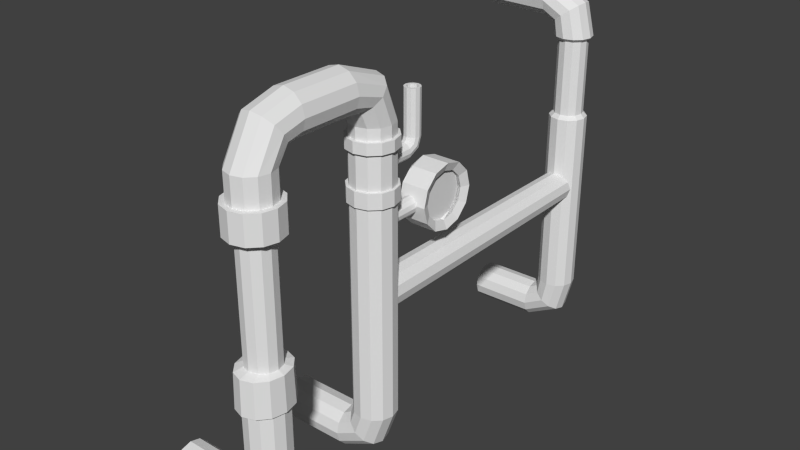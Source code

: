 # Source: rohr4.blend  (saved by Blender 2.70.0; exported with 4.5.12 LTS)
import bpy
from mathutils import Matrix  # noqa: F401  (used for matrix-valued properties, if any)

bpy.ops.wm.read_factory_settings(use_empty=True)
scene = bpy.context.scene
scene.name = 'Scene'

# ---- collections
col_collection_1 = bpy.data.collections.new('Collection 1'); scene.collection.children.link(col_collection_1)

# ---- world
world_world = bpy.data.worlds.new('World'); scene.world = world_world
world_world.color = (0.05088, 0.05088, 0.05088)
world_world.use_sun_shadow = False
world_world.sun_shadow_jitter_overblur = 0.0
world_world.cycles.sampling_method = 'MANUAL'
world_world.cycles.sample_map_resolution = 256
world_world.light_settings.ao_factor = 0.09091

# ---- meshes
me_cylinder_001 = bpy.data.meshes.new('Cylinder.001')
me_cylinder_001.from_pydata([(-0.03381, -0.3162, 0.4463), (-0.00254, -0.3246, 0.4463), (0.02035, -0.3475, 0.4463), (0.02873, -0.3788, 0.4463), (0.02035, -0.41, 0.4463), (-0.00254, -0.4329, 0.4463), (-0.03381, -0.4413, 0.4463), (-0.06508, -0.4329, 0.4463), (-0.08798, -0.41, 0.4463), (-0.09635, -0.3788, 0.4463), (-0.08798, -0.3475, 0.4463), (-0.06508, -0.3246, 0.4463), (-0.0492, -0.3162, 0.5189), (-0.02434, -0.3246, 0.5379), (-0.006145, -0.3475, 0.5517), (0.0005152, -0.3788, 0.5568), (-0.006145, -0.41, 0.5517), (-0.02434, -0.4329, 0.5379), (-0.0492, -0.4413, 0.5189), (-0.07406, -0.4329, 0.4999), (-0.09225, -0.41, 0.486), (-0.09891, -0.3788, 0.4809), (-0.09225, -0.3475, 0.486), (-0.07406, -0.3246, 0.4999), (-0.1195, -0.3162, 0.5564), (-0.1191, -0.3246, 0.5876), (-0.1188, -0.3475, 0.6105), (-0.1187, -0.3788, 0.6189), (-0.1188, -0.41, 0.6105), (-0.1191, -0.4329, 0.5876), (-0.1195, -0.4413, 0.5564), (-0.12, -0.4329, 0.5251), (-0.1203, -0.41, 0.5022), (-0.1204, -0.3788, 0.4938), (-0.1203, -0.3475, 0.5022), (-0.12, -0.3246, 0.5251), (-0.333, -0.3162, 0.5593), (-0.3325, -0.3246, 0.5905), (-0.3322, -0.3475, 0.6134), (-0.3321, -0.3788, 0.6218), (-0.3322, -0.41, 0.6134), (-0.3325, -0.4329, 0.5905), (-0.333, -0.4413, 0.5593), (-0.3334, -0.4329, 0.528), (-0.3337, -0.41, 0.5051), (-0.3338, -0.3788, 0.4967), (-0.3337, -0.3475, 0.5051), (-0.3334, -0.3246, 0.528), (-0.03187, -1.296, -0.4602), (0.001896, -1.305, -0.4602), (0.02661, -1.33, -0.4602), (0.03566, -1.364, -0.4602), (0.02661, -1.398, -0.4602), (0.001896, -1.422, -0.4602), (-0.03187, -1.431, -0.4602), (-0.06564, -1.422, -0.4602), (-0.09036, -1.398, -0.4602), (-0.09941, -1.364, -0.4602), (-0.09036, -1.33, -0.4602), (-0.06564, -1.305, -0.4602), (-0.05561, -1.296, -0.5261), (-0.03034, -1.305, -0.5485), (-0.01183, -1.33, -0.5649), (-0.00506, -1.364, -0.5709), (-0.01183, -1.398, -0.5649), (-0.03034, -1.422, -0.5485), (-0.05561, -1.431, -0.5261), (-0.08089, -1.422, -0.5037), (-0.09939, -1.398, -0.4874), (-0.1062, -1.364, -0.4814), (-0.09939, -1.33, -0.4874), (-0.08089, -1.305, -0.5037), (-0.1288, -1.296, -0.5639), (-0.1286, -1.305, -0.5976), (-0.1285, -1.33, -0.6223), (-0.1284, -1.364, -0.6314), (-0.1285, -1.398, -0.6223), (-0.1286, -1.422, -0.5976), (-0.1288, -1.431, -0.5639), (-0.1289, -1.422, -0.5301), (-0.129, -1.398, -0.5054), (-0.1291, -1.364, -0.4963), (-0.129, -1.33, -0.5054), (-0.1289, -1.305, -0.5301), (-0.3547, -1.296, -0.565), (-0.3545, -1.305, -0.5987), (-0.3544, -1.33, -0.6235), (-0.3543, -1.364, -0.6325), (-0.3544, -1.398, -0.6235), (-0.3545, -1.422, -0.5987), (-0.3547, -1.431, -0.565), (-0.3548, -1.422, -0.5312), (-0.3549, -1.398, -0.5065), (-0.355, -1.364, -0.4974), (-0.3549, -1.33, -0.5065), (-0.3548, -1.305, -0.5312), (-0.03381, -0.3162, -0.001913), (-0.03381, -0.3162, -0.4502), (-0.00254, -0.3246, -0.001913), (-0.00254, -0.3246, -0.4502), (0.02035, -0.3475, -0.001913), (0.02035, -0.3475, -0.4502), (0.02873, -0.3788, -0.001913), (0.02873, -0.3788, -0.4502), (0.02035, -0.41, -0.001913), (0.02035, -0.41, -0.4502), (-0.00254, -0.4329, -0.001913), (-0.00254, -0.4329, -0.4502), (-0.03381, -0.4413, -0.001913), (-0.03381, -0.4413, -0.4502), (-0.06508, -0.4329, -0.001913), (-0.06508, -0.4329, -0.4502), (-0.08798, -0.41, -0.001913), (-0.08798, -0.41, -0.4502), (-0.09635, -0.3788, -0.001913), (-0.09635, -0.3788, -0.4502), (-0.08798, -0.3475, -0.001913), (-0.08798, -0.3475, -0.4502), (-0.06508, -0.3246, -0.001913), (-0.06508, -0.3246, -0.4502), (-0.0492, -0.3162, -0.5227), (-0.02434, -0.3246, -0.5417), (-0.006145, -0.3475, -0.5556), (0.0005152, -0.3788, -0.5607), (-0.006145, -0.41, -0.5556), (-0.02434, -0.4329, -0.5417), (-0.0492, -0.4413, -0.5227), (-0.07406, -0.4329, -0.5037), (-0.09225, -0.41, -0.4898), (-0.09891, -0.3788, -0.4848), (-0.09225, -0.3475, -0.4898), (-0.07406, -0.3246, -0.5037), (-0.1195, -0.3162, -0.5602), (-0.1191, -0.3246, -0.5915), (-0.1188, -0.3475, -0.6144), (-0.1187, -0.3788, -0.6227), (-0.1188, -0.41, -0.6144), (-0.1191, -0.4329, -0.5915), (-0.1195, -0.4413, -0.5602), (-0.12, -0.4329, -0.5289), (-0.1203, -0.41, -0.506), (-0.1204, -0.3788, -0.4977), (-0.1203, -0.3475, -0.506), (-0.12, -0.3246, -0.5289), (-0.333, -0.3162, -0.5631), (-0.3325, -0.3246, -0.5944), (-0.3322, -0.3475, -0.6173), (-0.3321, -0.3788, -0.6256), (-0.3322, -0.41, -0.6173), (-0.3325, -0.4329, -0.5944), (-0.333, -0.4413, -0.5631), (-0.3334, -0.4329, -0.5318), (-0.3337, -0.41, -0.5089), (-0.3338, -0.3788, -0.5006), (-0.3337, -0.3475, -0.5089), (-0.3334, -0.3246, -0.5318), (-0.03187, -1.296, 0.4564), (-0.03187, -1.296, -0.001913), (0.001896, -1.305, 0.4564), (0.001896, -1.305, -0.001913), (0.02661, -1.33, 0.4564), (0.02661, -1.33, -0.001913), (0.03566, -1.364, 0.4564), (0.03566, -1.364, -0.001913), (0.02661, -1.398, 0.4564), (0.02661, -1.398, -0.001913), (0.001896, -1.422, 0.4564), (0.001896, -1.422, -0.001913), (-0.03187, -1.431, 0.4564), (-0.03187, -1.431, -0.001913), (-0.06564, -1.422, 0.4564), (-0.06564, -1.422, -0.001913), (-0.09036, -1.398, 0.4564), (-0.09036, -1.398, -0.001913), (-0.09941, -1.364, 0.4564), (-0.09941, -1.364, -0.001913), (-0.09036, -1.33, 0.4564), (-0.09036, -1.33, -0.001913), (-0.06564, -1.305, 0.4564), (-0.06564, -1.305, -0.001913), (-0.06564, -1.675, 0.6279), (-0.09036, -1.675, 0.6032), (-0.09941, -1.675, 0.5694), (-0.09036, -1.675, 0.5357), (-0.06564, -1.675, 0.511), (-0.03187, -1.675, 0.5019), (0.001896, -1.675, 0.511), (0.02661, -1.675, 0.5357), (0.03566, -1.675, 0.5694), (0.02661, -1.675, 0.6032), (0.001896, -1.675, 0.6279), (-0.03187, -1.675, 0.637), (-0.03187, -1.485, 0.637), (0.001896, -1.485, 0.6279), (0.02661, -1.485, 0.6032), (0.03566, -1.485, 0.5694), (0.02661, -1.485, 0.5357), (0.001896, -1.485, 0.511), (-0.03187, -1.485, 0.5019), (-0.06564, -1.485, 0.511), (-0.09036, -1.485, 0.5357), (-0.09941, -1.485, 0.5694), (-0.09036, -1.485, 0.6032), (-0.06564, -1.485, 0.6279), (-0.06564, -1.353, 0.5794), (-0.09036, -1.372, 0.5639), (-0.09941, -1.398, 0.5428), (-0.09036, -1.425, 0.5217), (-0.06564, -1.444, 0.5062), (-0.03187, -1.451, 0.5005), (0.001896, -1.444, 0.5062), (0.02661, -1.425, 0.5217), (0.03566, -1.398, 0.5428), (0.02661, -1.372, 0.5639), (0.001896, -1.353, 0.5794), (-0.03187, -1.346, 0.5851), (-0.06508, -0.3246, 0.173), (-0.08798, -0.3475, 0.173), (-0.09635, -0.3788, 0.173), (-0.08798, -0.41, 0.173), (-0.06508, -0.4329, 0.173), (-0.03381, -0.4413, 0.173), (-0.00254, -0.4329, 0.173), (0.02035, -0.41, 0.173), (0.02873, -0.3788, 0.173), (0.02035, -0.3475, 0.173), (-0.00254, -0.3246, 0.173), (-0.03381, -0.3162, 0.173), (-0.03535, -1.377, -0.01898), (-0.00639, -1.377, -0.02674), (0.01481, -1.377, -0.04794), (0.02257, -1.378, -0.0769), (0.01481, -1.378, -0.1059), (-0.00639, -1.378, -0.1271), (-0.03535, -1.378, -0.1348), (-0.06431, -1.378, -0.1271), (-0.08551, -1.378, -0.1059), (-0.09328, -1.378, -0.0769), (-0.08551, -1.377, -0.04794), (-0.06431, -1.377, -0.02674), (-0.03535, -0.3578, -0.02154), (-0.009039, -0.3579, -0.02859), (0.01022, -0.3582, -0.04785), (0.01727, -0.3585, -0.07416), (0.01022, -0.3589, -0.1005), (-0.009039, -0.3591, -0.1197), (-0.03535, -0.3592, -0.1268), (-0.06166, -0.3591, -0.1197), (-0.08093, -0.3589, -0.1005), (-0.08798, -0.3585, -0.07416), (-0.08093, -0.3582, -0.04785), (-0.06166, -0.3579, -0.02859), (-0.03381, -0.3297, 0.4346), (-0.009274, -0.3363, 0.4346), (0.008689, -0.3542, 0.4346), (0.01526, -0.3788, 0.4346), (0.008689, -0.4033, 0.4346), (-0.009274, -0.4213, 0.4346), (-0.03381, -0.4278, 0.4346), (-0.05835, -0.4213, 0.4346), (-0.07631, -0.4033, 0.4346), (-0.08289, -0.3788, 0.4346), (-0.07631, -0.3542, 0.4346), (-0.05835, -0.3363, 0.4346), (-0.05835, -0.3363, 0.1857), (-0.07631, -0.3542, 0.1857), (-0.08289, -0.3788, 0.1857), (-0.07631, -0.4033, 0.1857), (-0.05835, -0.4213, 0.1857), (-0.03381, -0.4278, 0.1857), (-0.009274, -0.4213, 0.1857), (0.008689, -0.4033, 0.1857), (0.01526, -0.3788, 0.1857), (0.008689, -0.3542, 0.1857), (-0.009274, -0.3363, 0.1857), (-0.03381, -0.3297, 0.1857), (-0.06564, -1.78, 0.599), (-0.09036, -1.765, 0.5791), (-0.09941, -1.745, 0.5519), (-0.09036, -1.725, 0.5247), (-0.06564, -1.71, 0.5048), (-0.03187, -1.705, 0.4976), (0.001896, -1.71, 0.5048), (0.02661, -1.725, 0.5247), (0.03566, -1.745, 0.5519), (0.02661, -1.765, 0.5791), (0.001896, -1.78, 0.599), (-0.03187, -1.785, 0.6063), (-0.06564, -1.851, 0.4712), (-0.09036, -1.826, 0.4715), (-0.09941, -1.793, 0.4719), (-0.09036, -1.759, 0.4723), (-0.06564, -1.734, 0.4726), (-0.03187, -1.725, 0.4727), (0.001896, -1.734, 0.4726), (0.02661, -1.759, 0.4723), (0.03566, -1.793, 0.4719), (0.02661, -1.826, 0.4715), (0.001896, -1.851, 0.4712), (-0.03187, -1.86, 0.4711), (-0.06564, -1.851, -0.4617), (-0.09036, -1.826, -0.4614), (-0.09941, -1.793, -0.461), (-0.09036, -1.759, -0.4606), (-0.06564, -1.734, -0.4603), (-0.03187, -1.725, -0.4602), (0.001896, -1.734, -0.4603), (0.02661, -1.759, -0.4606), (0.03566, -1.793, -0.461), (0.02661, -1.826, -0.4614), (0.001896, -1.851, -0.4617), (-0.03187, -1.86, -0.4618), (-0.08044, -1.851, -0.507), (-0.09903, -1.826, -0.4907), (-0.1057, -1.793, -0.4846), (-0.09853, -1.759, -0.4902), (-0.07959, -1.734, -0.506), (-0.05389, -1.725, -0.5279), (-0.02832, -1.734, -0.55), (-0.009732, -1.759, -0.5663), (-0.003111, -1.793, -0.5725), (-0.01023, -1.826, -0.5669), (-0.02917, -1.851, -0.551), (-0.05488, -1.86, -0.5291), (-0.1289, -1.851, -0.5302), (-0.1286, -1.826, -0.5055), (-0.1282, -1.793, -0.4964), (-0.1279, -1.759, -0.5055), (-0.1276, -1.734, -0.5302), (-0.1276, -1.725, -0.564), (-0.1277, -1.734, -0.5977), (-0.128, -1.759, -0.6225), (-0.1284, -1.793, -0.6315), (-0.1288, -1.826, -0.6225), (-0.129, -1.851, -0.5977), (-0.1291, -1.86, -0.564), (-0.3691, -1.851, -0.5302), (-0.3688, -1.826, -0.5055), (-0.3684, -1.793, -0.4964), (-0.3681, -1.759, -0.5055), (-0.3678, -1.734, -0.5302), (-0.3678, -1.725, -0.564), (-0.3679, -1.734, -0.5977), (-0.3682, -1.759, -0.6225), (-0.3686, -1.793, -0.6315), (-0.369, -1.826, -0.6225), (-0.3692, -1.851, -0.5977), (-0.3693, -1.86, -0.564), (0.001896, -1.851, 0.3864), (-0.03187, -1.86, 0.3863), (0.02661, -1.826, 0.3867), (0.03566, -1.793, 0.3871), (0.02661, -1.759, 0.3875), (0.001896, -1.734, 0.3877), (-0.03187, -1.725, 0.3878), (-0.06564, -1.734, 0.3877), (-0.09036, -1.759, 0.3875), (-0.09941, -1.793, 0.3871), (-0.09036, -1.826, 0.3867), (-0.06564, -1.851, 0.3864), (-0.03187, -1.846, 0.294), (-0.004968, -1.839, 0.2941), (0.01473, -1.819, 0.2943), (0.02194, -1.793, 0.2946), (0.01473, -1.766, 0.2949), (-0.004968, -1.746, 0.2951), (-0.03187, -1.739, 0.2952), (-0.05878, -1.746, 0.2951), (-0.07847, -1.766, 0.2949), (-0.08568, -1.793, 0.2946), (-0.07847, -1.819, 0.2943), (-0.05878, -1.839, 0.2941), (0.01001, -1.865, 0.3864), (-0.03187, -1.876, 0.3863), (0.04066, -1.834, 0.3867), (0.05188, -1.793, 0.3871), (0.04066, -1.751, 0.3875), (0.01001, -1.72, 0.3877), (-0.03187, -1.709, 0.3878), (-0.07375, -1.72, 0.3877), (-0.1044, -1.751, 0.3875), (-0.1156, -1.793, 0.3871), (-0.1044, -1.834, 0.3867), (-0.07375, -1.865, 0.3864), (-0.03187, -1.876, 0.2982), (0.01001, -1.865, 0.2983), (0.04066, -1.834, 0.2986), (0.05188, -1.793, 0.299), (0.04066, -1.751, 0.2994), (0.01001, -1.72, 0.2996), (-0.03187, -1.709, 0.2997), (-0.07375, -1.72, 0.2996), (-0.1044, -1.751, 0.2994), (-0.1156, -1.793, 0.299), (-0.1044, -1.834, 0.2986), (-0.07375, -1.865, 0.2983), (-0.03187, -1.846, -0.07613), (-0.004968, -1.839, -0.07604), (0.01473, -1.819, -0.07582), (0.02194, -1.793, -0.07552), (0.01473, -1.766, -0.07522), (-0.004968, -1.746, -0.075), (-0.03187, -1.739, -0.07492), (-0.05878, -1.746, -0.075), (-0.07847, -1.766, -0.07522), (-0.08568, -1.793, -0.07552), (-0.07847, -1.819, -0.07582), (-0.05878, -1.839, -0.07604), (-0.03187, -1.86, -0.2054), (0.001896, -1.851, -0.2053), (0.02661, -1.826, -0.2051), (0.03566, -1.793, -0.2047), (0.02661, -1.759, -0.2043), (0.001896, -1.734, -0.204), (-0.03187, -1.725, -0.2039), (-0.06564, -1.734, -0.204), (-0.09036, -1.759, -0.2043), (-0.09941, -1.793, -0.2047), (-0.09036, -1.826, -0.2051), (-0.06564, -1.851, -0.2053), (-0.03187, -1.878, -0.08477), (0.004953, -1.866, -0.08468), (0.03191, -1.835, -0.08445), (0.04178, -1.793, -0.08413), (0.03191, -1.75, -0.08381), (0.004953, -1.719, -0.08358), (-0.03187, -1.708, -0.0835), (-0.0687, -1.719, -0.08358), (-0.09565, -1.75, -0.08381), (-0.1055, -1.793, -0.08413), (-0.09565, -1.835, -0.08445), (-0.0687, -1.866, -0.08468), (-0.03187, -1.881, -0.1967), (0.006362, -1.869, -0.1966), (0.03435, -1.837, -0.1964), (0.04459, -1.793, -0.1961), (0.03435, -1.748, -0.1957), (0.006362, -1.716, -0.1955), (-0.03187, -1.704, -0.1954), (-0.07011, -1.716, -0.1955), (-0.09809, -1.748, -0.1957), (-0.1083, -1.793, -0.1961), (-0.09809, -1.837, -0.1964), (-0.07011, -1.869, -0.1966), (-0.03187, -1.342, 0.1796), (-0.01806, -1.342, 0.1759), (-0.007956, -1.342, 0.1658), (-0.004256, -1.342, 0.152), (-0.007956, -1.342, 0.1382), (-0.01806, -1.342, 0.1281), (-0.03187, -1.342, 0.1244), (-0.04568, -1.342, 0.1281), (-0.05579, -1.342, 0.1382), (-0.05949, -1.342, 0.152), (-0.05579, -1.342, 0.1658), (-0.04568, -1.342, 0.1759), (-0.03187, -1.109, 0.1796), (-0.01806, -1.109, 0.1759), (-0.007956, -1.109, 0.1658), (-0.004256, -1.109, 0.152), (-0.007956, -1.109, 0.1382), (-0.01806, -1.109, 0.1281), (-0.03187, -1.109, 0.1244), (-0.04568, -1.109, 0.1281), (-0.05579, -1.109, 0.1382), (-0.05949, -1.109, 0.152), (-0.05579, -1.109, 0.1658), (-0.04568, -1.109, 0.1759), (0.01339, -1.108, 0.2339), (0.01339, -1.07, 0.2235), (0.01337, -1.041, 0.1951), (0.01335, -1.031, 0.1564), (0.01333, -1.041, 0.1176), (0.01332, -1.07, 0.08925), (0.01331, -1.108, 0.07886), (0.01332, -1.147, 0.08925), (0.01333, -1.175, 0.1176), (0.01335, -1.186, 0.1564), (0.01337, -1.175, 0.1951), (0.01339, -1.147, 0.2235), (-0.06131, -1.108, 0.2339), (-0.06131, -1.07, 0.2235), (-0.06133, -1.041, 0.1951), (-0.06135, -1.031, 0.1564), (-0.06137, -1.041, 0.1176), (-0.06139, -1.07, 0.08925), (-0.06139, -1.108, 0.07886), (-0.06139, -1.147, 0.08925), (-0.06137, -1.175, 0.1176), (-0.06135, -1.186, 0.1564), (-0.06133, -1.175, 0.1951), (-0.06131, -1.147, 0.2235), (0.025, -1.108, 0.2608), (0.025, -1.056, 0.2468), (0.02498, -1.018, 0.2086), (0.02495, -1.004, 0.1564), (0.02492, -1.018, 0.1041), (0.0249, -1.056, 0.06591), (0.02489, -1.108, 0.05192), (0.0249, -1.161, 0.06591), (0.02492, -1.199, 0.1041), (0.02495, -1.213, 0.1564), (0.02498, -1.199, 0.2086), (0.025, -1.161, 0.2468), (-0.06489, -1.108, 0.2608), (-0.0649, -1.056, 0.2468), (-0.06492, -1.018, 0.2086), (-0.06495, -1.004, 0.1564), (-0.06498, -1.018, 0.1041), (-0.065, -1.056, 0.06591), (-0.06501, -1.108, 0.05192), (-0.065, -1.161, 0.06591), (-0.06498, -1.199, 0.1041), (-0.06495, -1.213, 0.1564), (-0.06492, -1.199, 0.2086), (-0.0649, -1.161, 0.2468), (0.002199, -1.108, 0.2339), (0.002194, -1.07, 0.2235), (0.002178, -1.041, 0.1951), (0.002157, -1.031, 0.1564), (0.002136, -1.041, 0.1176), (0.00212, -1.07, 0.08925), (0.002115, -1.108, 0.07887), (0.00212, -1.147, 0.08925), (0.002136, -1.175, 0.1176), (0.002157, -1.186, 0.1564), (0.002178, -1.175, 0.1951), (0.002194, -1.147, 0.2235), (0.002199, -1.108, 0.2339), (0.002194, -1.07, 0.2235), (0.002178, -1.041, 0.1951), (0.002157, -1.031, 0.1564), (-0.03187, -1.389, 0.349), (-0.01938, -1.389, 0.3457), (-0.01023, -1.389, 0.3365), (-0.00688, -1.389, 0.324), (-0.01023, -1.388, 0.3115), (-0.01938, -1.388, 0.3024), (-0.03187, -1.388, 0.299), (-0.04437, -1.388, 0.3024), (-0.05352, -1.388, 0.3115), (-0.05686, -1.389, 0.324), (-0.05352, -1.389, 0.3365), (-0.04437, -1.389, 0.3457), (-0.03187, -1.234, 0.349), (-0.01938, -1.234, 0.3457), (-0.01023, -1.234, 0.3365), (-0.00688, -1.234, 0.324), (-0.01023, -1.233, 0.3115), (-0.01938, -1.233, 0.3024), (-0.03187, -1.233, 0.299), (-0.04437, -1.233, 0.3024), (-0.05352, -1.233, 0.3115), (-0.05686, -1.234, 0.324), (-0.05352, -1.234, 0.3365), (-0.04437, -1.234, 0.3457), (-0.03187, -1.226, 0.3537), (-0.01938, -1.224, 0.3514), (-0.01023, -1.217, 0.3454), (-0.00688, -1.207, 0.3371), (-0.01023, -1.198, 0.3288), (-0.01938, -1.191, 0.3227), (-0.03187, -1.189, 0.3205), (-0.04437, -1.191, 0.3227), (-0.05352, -1.198, 0.3288), (-0.05686, -1.207, 0.3371), (-0.05352, -1.217, 0.3454), (-0.04437, -1.224, 0.3514), (-0.03187, -1.223, 0.361), (-0.01938, -1.22, 0.361), (-0.01023, -1.211, 0.361), (-0.00688, -1.198, 0.3609), (-0.01023, -1.186, 0.3608), (-0.01938, -1.177, 0.3608), (-0.03187, -1.173, 0.3608), (-0.04437, -1.177, 0.3608), (-0.05352, -1.186, 0.3608), (-0.05686, -1.198, 0.3609), (-0.05352, -1.211, 0.361), (-0.04437, -1.22, 0.361), (-0.03187, -1.223, 0.5024), (-0.01938, -1.22, 0.5024), (-0.01023, -1.211, 0.5023), (-0.00688, -1.198, 0.5023), (-0.01023, -1.186, 0.5022), (-0.01938, -1.177, 0.5022), (-0.03187, -1.173, 0.5021), (-0.04437, -1.177, 0.5022), (-0.05352, -1.186, 0.5022), (-0.05686, -1.198, 0.5023), (-0.05352, -1.211, 0.5023), (-0.04437, -1.22, 0.5024), (-0.03187, -1.296, 0.4193), (0.001896, -1.305, 0.4193), (0.02661, -1.33, 0.4193), (0.03566, -1.364, 0.4193), (0.02661, -1.398, 0.4193), (0.001896, -1.422, 0.4193), (-0.03187, -1.431, 0.4193), (-0.06564, -1.422, 0.4193), (-0.09036, -1.398, 0.4193), (-0.09941, -1.364, 0.4193), (-0.09036, -1.33, 0.4193), (-0.06564, -1.305, 0.4193), (-0.03187, -1.296, 0.3848), (0.001896, -1.305, 0.3848), (0.02661, -1.33, 0.3848), (0.03566, -1.364, 0.3848), (0.02661, -1.398, 0.3848), (0.001896, -1.422, 0.3848), (-0.03187, -1.431, 0.3848), (-0.06564, -1.422, 0.3848), (-0.09036, -1.398, 0.3848), (-0.09941, -1.364, 0.3848), (-0.09036, -1.33, 0.3848), (-0.06564, -1.305, 0.3848), (-0.03187, -1.296, 0.2762), (0.001896, -1.305, 0.2762), (0.02661, -1.33, 0.2762), (0.03566, -1.364, 0.2762), (0.02661, -1.398, 0.2762), (0.001896, -1.422, 0.2762), (-0.03187, -1.431, 0.2762), (-0.06564, -1.422, 0.2762), (-0.09036, -1.398, 0.2762), (-0.09941, -1.364, 0.2762), (-0.09036, -1.33, 0.2762), (-0.06564, -1.305, 0.2762), (-0.03187, -1.296, 0.2286), (0.001896, -1.305, 0.2286), (0.02661, -1.33, 0.2286), (0.03566, -1.364, 0.2286), (0.02661, -1.398, 0.2286), (0.001896, -1.422, 0.2286), (-0.03187, -1.431, 0.2286), (-0.06564, -1.422, 0.2286), (-0.09036, -1.398, 0.2286), (-0.09941, -1.364, 0.2286), (-0.09036, -1.33, 0.2286), (-0.06564, -1.305, 0.2286), (-0.03187, -1.287, 0.4193), (0.006731, -1.297, 0.4193), (0.03499, -1.325, 0.4193), (0.04533, -1.364, 0.4193), (0.03499, -1.402, 0.4193), (0.006731, -1.431, 0.4193), (-0.03187, -1.441, 0.4193), (-0.07047, -1.431, 0.4193), (-0.09873, -1.402, 0.4193), (-0.1091, -1.364, 0.4193), (-0.09873, -1.325, 0.4193), (-0.07047, -1.297, 0.4193), (-0.03187, -1.287, 0.3848), (0.006731, -1.297, 0.3848), (0.03499, -1.325, 0.3848), (0.04533, -1.364, 0.3848), (0.03499, -1.402, 0.3848), (0.006731, -1.431, 0.3848), (-0.03187, -1.441, 0.3848), (-0.07047, -1.431, 0.3848), (-0.09873, -1.402, 0.3848), (-0.1091, -1.364, 0.3848), (-0.09873, -1.325, 0.3848), (-0.07047, -1.297, 0.3848), (-0.03187, -1.288, 0.2762), (0.005998, -1.298, 0.2762), (0.03372, -1.326, 0.2762), (0.04387, -1.364, 0.2762), (0.03372, -1.402, 0.2762), (0.005998, -1.429, 0.2762), (-0.03187, -1.439, 0.2762), (-0.06974, -1.429, 0.2762), (-0.09746, -1.402, 0.2762), (-0.1076, -1.364, 0.2762), (-0.09746, -1.326, 0.2762), (-0.06974, -1.298, 0.2762), (-0.03187, -1.288, 0.2286), (0.005998, -1.298, 0.2286), (0.03372, -1.326, 0.2286), (0.04387, -1.364, 0.2286), (0.03372, -1.402, 0.2286), (0.005998, -1.429, 0.2286), (-0.03187, -1.439, 0.2286), (-0.06974, -1.429, 0.2286), (-0.09746, -1.402, 0.2286), (-0.1076, -1.364, 0.2286), (-0.09746, -1.326, 0.2286), (-0.06974, -1.298, 0.2286), (-0.03187, -1.215, 0.5024), (-0.02347, -1.213, 0.5024), (-0.01732, -1.207, 0.5023), (-0.01507, -1.198, 0.5023), (-0.01732, -1.19, 0.5022), (-0.02347, -1.184, 0.5022), (-0.03187, -1.181, 0.5022), (-0.04027, -1.184, 0.5022), (-0.04642, -1.19, 0.5022), (-0.04867, -1.198, 0.5023), (-0.04642, -1.207, 0.5023), (-0.04027, -1.213, 0.5024), (-0.03187, -1.215, 0.4355), (-0.02347, -1.213, 0.4355), (-0.01732, -1.207, 0.4355), (-0.01507, -1.198, 0.4354), (-0.01732, -1.19, 0.4354), (-0.02347, -1.184, 0.4354), (-0.03187, -1.181, 0.4353), (-0.04027, -1.184, 0.4354), (-0.04642, -1.19, 0.4354), (-0.04867, -1.198, 0.4354), (-0.04642, -1.207, 0.4355), (-0.04027, -1.213, 0.4355)], [], [(9, 10, 262, 261), (221, 222, 270, 269), (6, 7, 259, 258), (223, 224, 272, 271), (3, 4, 256, 255), (225, 226, 274, 273), (227, 216, 264, 275), (11, 0, 252, 263), (218, 219, 267, 266), (8, 9, 261, 260), (0, 11, 23, 12), (5, 6, 258, 257), (220, 221, 269, 268), (12, 23, 35, 24), (11, 10, 22, 23), (10, 9, 21, 22), (9, 8, 20, 21), (8, 7, 19, 20), (7, 6, 18, 19), (6, 5, 17, 18), (5, 4, 16, 17), (4, 3, 15, 16), (3, 2, 14, 15), (2, 1, 13, 14), (1, 0, 12, 13), (24, 35, 47, 36), (23, 22, 34, 35), (22, 21, 33, 34), (21, 20, 32, 33), (20, 19, 31, 32), (19, 18, 30, 31), (18, 17, 29, 30), (17, 16, 28, 29), (16, 15, 27, 28), (15, 14, 26, 27), (14, 13, 25, 26), (13, 12, 24, 25), (37, 36, 47, 46, 45, 44, 43, 42, 41, 40, 39, 38), (35, 34, 46, 47), (34, 33, 45, 46), (33, 32, 44, 45), (32, 31, 43, 44), (31, 30, 42, 43), (30, 29, 41, 42), (29, 28, 40, 41), (28, 27, 39, 40), (27, 26, 38, 39), (26, 25, 37, 38), (25, 24, 36, 37), (48, 157, 159, 49), (49, 159, 161, 50), (50, 161, 163, 51), (51, 163, 165, 52), (52, 165, 167, 53), (53, 167, 169, 54), (54, 169, 171, 55), (55, 171, 173, 56), (56, 173, 175, 57), (57, 175, 177, 58), (59, 179, 157, 48), (58, 177, 179, 59), (59, 48, 60, 71), (71, 60, 72, 83), (58, 59, 71, 70), (57, 58, 70, 69), (56, 57, 69, 68), (55, 56, 68, 67), (54, 55, 67, 66), (53, 54, 66, 65), (52, 53, 65, 64), (51, 52, 64, 63), (50, 51, 63, 62), (49, 50, 62, 61), (48, 49, 61, 60), (83, 72, 84, 95), (70, 71, 83, 82), (69, 70, 82, 81), (68, 69, 81, 80), (67, 68, 80, 79), (66, 67, 79, 78), (65, 66, 78, 77), (64, 65, 77, 76), (63, 64, 76, 75), (62, 63, 75, 74), (61, 62, 74, 73), (60, 61, 73, 72), (84, 85, 86, 87, 88, 89, 90, 91, 92, 93, 94, 95), (82, 83, 95, 94), (81, 82, 94, 93), (80, 81, 93, 92), (79, 80, 92, 91), (78, 79, 91, 90), (77, 78, 90, 89), (76, 77, 89, 88), (75, 76, 88, 87), (74, 75, 87, 86), (73, 74, 86, 85), (72, 73, 85, 84), (96, 98, 99, 97), (98, 100, 101, 99), (100, 102, 103, 101), (102, 104, 105, 103), (104, 106, 107, 105), (106, 108, 109, 107), (108, 110, 111, 109), (110, 112, 113, 111), (112, 114, 115, 113), (114, 116, 117, 115), (97, 120, 131, 119), (118, 96, 97, 119), (116, 118, 119, 117), (120, 132, 143, 131), (119, 131, 130, 117), (117, 130, 129, 115), (115, 129, 128, 113), (113, 128, 127, 111), (111, 127, 126, 109), (109, 126, 125, 107), (107, 125, 124, 105), (105, 124, 123, 103), (103, 123, 122, 101), (101, 122, 121, 99), (99, 121, 120, 97), (132, 144, 155, 143), (131, 143, 142, 130), (130, 142, 141, 129), (129, 141, 140, 128), (128, 140, 139, 127), (127, 139, 138, 126), (126, 138, 137, 125), (125, 137, 136, 124), (124, 136, 135, 123), (123, 135, 134, 122), (122, 134, 133, 121), (121, 133, 132, 120), (145, 146, 147, 148, 149, 150, 151, 152, 153, 154, 155, 144), (143, 155, 154, 142), (142, 154, 153, 141), (141, 153, 152, 140), (140, 152, 151, 139), (139, 151, 150, 138), (138, 150, 149, 137), (137, 149, 148, 136), (136, 148, 147, 135), (135, 147, 146, 134), (134, 146, 145, 133), (133, 145, 144, 132), (628, 629, 159, 157), (629, 630, 161, 159), (630, 631, 163, 161), (631, 632, 165, 163), (632, 633, 167, 165), (633, 634, 169, 167), (634, 635, 171, 169), (635, 636, 173, 171), (636, 637, 175, 173), (637, 638, 177, 175), (639, 628, 157, 179), (638, 639, 179, 177), (190, 191, 287, 286), (193, 192, 191, 190), (194, 193, 190, 189), (195, 194, 189, 188), (196, 195, 188, 187), (197, 196, 187, 186), (198, 197, 186, 185), (199, 198, 185, 184), (200, 199, 184, 183), (201, 200, 183, 182), (202, 201, 182, 181), (203, 202, 181, 180), (192, 203, 180, 191), (215, 204, 203, 192), (204, 205, 202, 203), (205, 206, 201, 202), (206, 207, 200, 201), (207, 208, 199, 200), (208, 209, 198, 199), (209, 210, 197, 198), (210, 211, 196, 197), (211, 212, 195, 196), (212, 213, 194, 195), (213, 214, 193, 194), (214, 215, 192, 193), (156, 178, 204, 215), (158, 156, 215, 214), (160, 158, 214, 213), (162, 160, 213, 212), (164, 162, 212, 211), (166, 164, 211, 210), (168, 166, 210, 209), (170, 168, 209, 208), (172, 170, 208, 207), (174, 172, 207, 206), (176, 174, 206, 205), (178, 176, 205, 204), (116, 217, 216, 118), (118, 216, 227, 96), (114, 218, 217, 116), (112, 219, 218, 114), (110, 220, 219, 112), (108, 221, 220, 110), (106, 222, 221, 108), (104, 223, 222, 106), (102, 224, 223, 104), (100, 225, 224, 102), (98, 226, 225, 100), (96, 227, 226, 98), (265, 262, 263, 264), (264, 263, 252, 275), (266, 261, 262, 265), (267, 260, 261, 266), (268, 259, 260, 267), (269, 258, 259, 268), (270, 257, 258, 269), (271, 256, 257, 270), (272, 255, 256, 271), (273, 254, 255, 272), (274, 253, 254, 273), (275, 252, 253, 274), (239, 228, 240, 251), (238, 239, 251, 250), (237, 238, 250, 249), (236, 237, 249, 248), (235, 236, 248, 247), (234, 235, 247, 246), (233, 234, 246, 245), (232, 233, 245, 244), (231, 232, 244, 243), (230, 231, 243, 242), (229, 230, 242, 241), (228, 229, 241, 240), (219, 220, 268, 267), (1, 2, 254, 253), (4, 5, 257, 256), (217, 218, 266, 265), (226, 227, 275, 274), (0, 1, 253, 252), (7, 8, 260, 259), (216, 217, 265, 264), (224, 225, 273, 272), (10, 11, 263, 262), (222, 223, 271, 270), (2, 3, 255, 254), (189, 190, 286, 285), (188, 189, 285, 284), (187, 188, 284, 283), (186, 187, 283, 282), (185, 186, 282, 281), (184, 185, 281, 280), (183, 184, 280, 279), (182, 183, 279, 278), (181, 182, 278, 277), (180, 181, 277, 276), (191, 180, 276, 287), (286, 287, 299, 298), (285, 286, 298, 297), (284, 285, 297, 296), (283, 284, 296, 295), (282, 283, 295, 294), (281, 282, 294, 293), (280, 281, 293, 292), (279, 280, 292, 291), (278, 279, 291, 290), (277, 278, 290, 289), (276, 277, 289, 288), (287, 276, 288, 299), (409, 408, 311, 310), (410, 409, 310, 309), (411, 410, 309, 308), (412, 411, 308, 307), (413, 412, 307, 306), (414, 413, 306, 305), (415, 414, 305, 304), (416, 415, 304, 303), (417, 416, 303, 302), (418, 417, 302, 301), (419, 418, 301, 300), (408, 419, 300, 311), (310, 311, 323, 322), (309, 310, 322, 321), (308, 309, 321, 320), (307, 308, 320, 319), (306, 307, 319, 318), (305, 306, 318, 317), (304, 305, 317, 316), (303, 304, 316, 315), (302, 303, 315, 314), (301, 302, 314, 313), (300, 301, 313, 312), (311, 300, 312, 323), (322, 323, 335, 334), (321, 322, 334, 333), (320, 321, 333, 332), (319, 320, 332, 331), (318, 319, 331, 330), (317, 318, 330, 329), (316, 317, 329, 328), (315, 316, 328, 327), (314, 315, 327, 326), (313, 314, 326, 325), (312, 313, 325, 324), (323, 312, 324, 335), (334, 335, 347, 346), (333, 334, 346, 345), (332, 333, 345, 344), (331, 332, 344, 343), (330, 331, 343, 342), (329, 330, 342, 341), (328, 329, 341, 340), (327, 328, 340, 339), (326, 327, 339, 338), (325, 326, 338, 337), (324, 325, 337, 336), (335, 324, 336, 347), (298, 299, 349, 348), (297, 298, 348, 350), (296, 297, 350, 351), (295, 296, 351, 352), (294, 295, 352, 353), (293, 294, 353, 354), (292, 293, 354, 355), (291, 292, 355, 356), (290, 291, 356, 357), (289, 290, 357, 358), (288, 289, 358, 359), (299, 288, 359, 349), (355, 354, 378, 379), (364, 365, 389, 388), (357, 356, 380, 381), (366, 367, 391, 390), (359, 358, 382, 383), (368, 369, 393, 392), (350, 348, 372, 374), (370, 371, 395, 394), (361, 362, 386, 385), (352, 351, 375, 376), (363, 364, 388, 387), (354, 353, 377, 378), (372, 373, 384, 385), (374, 372, 385, 386), (375, 374, 386, 387), (376, 375, 387, 388), (377, 376, 388, 389), (378, 377, 389, 390), (379, 378, 390, 391), (380, 379, 391, 392), (381, 380, 392, 393), (382, 381, 393, 394), (383, 382, 394, 395), (373, 383, 395, 384), (353, 352, 376, 377), (362, 363, 387, 386), (371, 360, 384, 395), (351, 350, 374, 375), (360, 361, 385, 384), (369, 370, 394, 393), (348, 349, 373, 372), (349, 359, 383, 373), (367, 368, 392, 391), (358, 357, 381, 382), (365, 366, 390, 389), (356, 355, 379, 380), (361, 360, 396, 397), (362, 361, 397, 398), (363, 362, 398, 399), (364, 363, 399, 400), (365, 364, 400, 401), (366, 365, 401, 402), (367, 366, 402, 403), (368, 367, 403, 404), (369, 368, 404, 405), (370, 369, 405, 406), (371, 370, 406, 407), (360, 371, 407, 396), (396, 407, 431, 420), (397, 396, 420, 421), (417, 418, 442, 441), (408, 409, 433, 432), (399, 398, 422, 423), (419, 408, 432, 443), (410, 411, 435, 434), (401, 400, 424, 425), (403, 402, 426, 427), (412, 413, 437, 436), (405, 404, 428, 429), (414, 415, 439, 438), (421, 420, 432, 433), (422, 421, 433, 434), (423, 422, 434, 435), (424, 423, 435, 436), (425, 424, 436, 437), (426, 425, 437, 438), (427, 426, 438, 439), (428, 427, 439, 440), (429, 428, 440, 441), (430, 429, 441, 442), (431, 430, 442, 443), (420, 431, 443, 432), (415, 416, 440, 439), (406, 405, 429, 430), (413, 414, 438, 437), (404, 403, 427, 428), (402, 401, 425, 426), (411, 412, 436, 435), (400, 399, 423, 424), (409, 410, 434, 433), (418, 419, 443, 442), (398, 397, 421, 422), (416, 417, 441, 440), (407, 406, 430, 431), (503, 492, 504, 515), (502, 503, 515, 514), (501, 502, 514, 513), (500, 501, 513, 512), (499, 500, 512, 511), (498, 499, 511, 510), (497, 498, 510, 509), (496, 497, 509, 508), (495, 496, 508, 507), (494, 495, 507, 506), (493, 494, 506, 505), (492, 493, 505, 504), (455, 444, 456, 467), (454, 455, 467, 466), (453, 454, 466, 465), (452, 453, 465, 464), (451, 452, 464, 463), (450, 451, 463, 462), (449, 450, 462, 461), (448, 449, 461, 460), (447, 448, 460, 459), (446, 447, 459, 458), (445, 446, 458, 457), (444, 445, 457, 456), (468, 480, 481, 469), (469, 481, 482, 470), (470, 482, 483, 471), (471, 483, 484, 472), (472, 484, 485, 473), (473, 485, 486, 474), (474, 486, 487, 475), (475, 487, 488, 476), (476, 488, 489, 477), (477, 489, 490, 478), (478, 490, 491, 479), (479, 491, 480, 468), (485, 484, 508, 509), (479, 468, 492, 503), (468, 469, 493, 492), (487, 486, 510, 511), (470, 471, 495, 494), (472, 473, 497, 496), (489, 488, 512, 513), (474, 475, 499, 498), (491, 490, 514, 515), (482, 481, 505, 506), (476, 477, 501, 500), (484, 483, 507, 508), (478, 479, 503, 502), (486, 485, 509, 510), (469, 470, 494, 493), (488, 487, 511, 512), (471, 472, 496, 495), (473, 474, 498, 497), (490, 489, 513, 514), (481, 480, 504, 505), (475, 476, 500, 499), (480, 491, 515, 504), (483, 482, 506, 507), (477, 478, 502, 501), (473, 472, 520, 521), (472, 471, 519, 520), (471, 470, 518, 519), (470, 469, 517, 518), (469, 468, 516, 517), (484, 485, 490, 491), (484, 491, 480, 483), (481, 482, 483, 480), (486, 489, 490, 485), (487, 488, 489, 486), (521, 520, 527, 526), (525, 522, 521, 526), (527, 520, 519, 516), (544, 545, 557, 556), (525, 524, 523, 522), (474, 473, 521, 522), (475, 474, 522, 523), (476, 475, 523, 524), (477, 476, 524, 525), (478, 477, 525, 526), (479, 478, 526, 527), (468, 479, 527, 516), (531, 530, 529, 528), (545, 546, 558, 557), (546, 547, 559, 558), (547, 548, 560, 559), (548, 549, 561, 560), (549, 550, 562, 561), (550, 551, 563, 562), (551, 552, 564, 563), (552, 553, 565, 564), (553, 554, 566, 565), (554, 555, 567, 566), (555, 544, 556, 567), (543, 532, 544, 555), (542, 543, 555, 554), (541, 542, 554, 553), (540, 541, 553, 552), (539, 540, 552, 551), (538, 539, 551, 550), (537, 538, 550, 549), (536, 537, 549, 548), (535, 536, 548, 547), (534, 535, 547, 546), (533, 534, 546, 545), (532, 533, 545, 544), (556, 557, 569, 568), (557, 558, 570, 569), (558, 559, 571, 570), (559, 560, 572, 571), (560, 561, 573, 572), (561, 562, 574, 573), (562, 563, 575, 574), (563, 564, 576, 575), (564, 565, 577, 576), (565, 566, 578, 577), (566, 567, 579, 578), (567, 556, 568, 579), (568, 569, 581, 580), (569, 570, 582, 581), (570, 571, 583, 582), (571, 572, 584, 583), (572, 573, 585, 584), (573, 574, 586, 585), (574, 575, 587, 586), (575, 576, 588, 587), (576, 577, 589, 588), (577, 578, 590, 589), (578, 579, 591, 590), (579, 568, 580, 591), (156, 158, 593, 592), (158, 160, 594, 593), (160, 162, 595, 594), (162, 164, 596, 595), (164, 166, 597, 596), (166, 168, 598, 597), (168, 170, 599, 598), (170, 172, 600, 599), (172, 174, 601, 600), (174, 176, 602, 601), (178, 156, 592, 603), (176, 178, 603, 602), (620, 621, 669, 668), (602, 603, 651, 650), (609, 608, 656, 657), (636, 635, 683, 684), (623, 624, 672, 671), (596, 597, 645, 644), (629, 628, 676, 677), (612, 611, 659, 660), (616, 617, 665, 664), (628, 639, 687, 676), (605, 604, 652, 653), (599, 600, 648, 647), (604, 605, 617, 616), (605, 606, 618, 617), (606, 607, 619, 618), (607, 608, 620, 619), (608, 609, 621, 620), (609, 610, 622, 621), (610, 611, 623, 622), (611, 612, 624, 623), (612, 613, 625, 624), (613, 614, 626, 625), (615, 604, 616, 627), (614, 615, 627, 626), (627, 616, 664, 675), (632, 631, 679, 680), (592, 593, 641, 640), (619, 620, 668, 667), (604, 615, 663, 652), (608, 607, 655, 656), (603, 592, 640, 651), (635, 634, 682, 683), (595, 596, 644, 643), (622, 623, 671, 670), (611, 610, 658, 659), (638, 637, 685, 686), (640, 641, 653, 652), (641, 642, 654, 653), (642, 643, 655, 654), (643, 644, 656, 655), (644, 645, 657, 656), (645, 646, 658, 657), (646, 647, 659, 658), (647, 648, 660, 659), (648, 649, 661, 660), (649, 650, 662, 661), (651, 640, 652, 663), (650, 651, 663, 662), (664, 665, 677, 676), (665, 666, 678, 677), (666, 667, 679, 678), (667, 668, 680, 679), (668, 669, 681, 680), (669, 670, 682, 681), (670, 671, 683, 682), (671, 672, 684, 683), (672, 673, 685, 684), (673, 674, 686, 685), (675, 664, 676, 687), (674, 675, 687, 686), (593, 594, 642, 641), (615, 614, 662, 663), (633, 632, 680, 681), (626, 627, 675, 674), (600, 601, 649, 648), (606, 605, 653, 654), (639, 638, 686, 687), (613, 612, 660, 661), (617, 618, 666, 665), (630, 629, 677, 678), (624, 625, 673, 672), (597, 598, 646, 645), (637, 636, 684, 685), (610, 609, 657, 658), (621, 622, 670, 669), (594, 595, 643, 642), (634, 633, 681, 682), (607, 606, 654, 655), (601, 602, 650, 649), (618, 619, 667, 666), (614, 613, 661, 662), (631, 630, 678, 679), (598, 599, 647, 646), (625, 626, 674, 673), (580, 581, 689, 688), (581, 582, 690, 689), (582, 583, 691, 690), (583, 584, 692, 691), (584, 585, 693, 692), (585, 586, 694, 693), (586, 587, 695, 694), (587, 588, 696, 695), (588, 589, 697, 696), (589, 590, 698, 697), (590, 591, 699, 698), (591, 580, 688, 699), (688, 689, 701, 700), (689, 690, 702, 701), (690, 691, 703, 702), (691, 692, 704, 703), (692, 693, 705, 704), (693, 694, 706, 705), (694, 695, 707, 706), (695, 696, 708, 707), (696, 697, 709, 708), (697, 698, 710, 709), (698, 699, 711, 710), (699, 688, 700, 711), (711, 700, 701, 702, 703, 704, 705, 706, 707, 708, 709, 710)])
me_cylinder_001.use_remesh_preserve_volume = False
me_cylinder_001.use_remesh_preserve_attributes = False
me_cylinder_001.use_mirror_vertex_groups = False
me_cylinder_001.update()

# ---- objects
ob_cylinder = bpy.data.objects.new('Cylinder', me_cylinder_001)

# ---- transforms, parenting, visibility, modifiers, constraints
ob_cylinder.location = (0.0, 0.0, 0.0)
ob_cylinder.lineart.crease_threshold = 0.0

# ---- collection membership
col_collection_1.objects.link(ob_cylinder)

# ---- scene / render settings (as saved in the file)
scene.frame_start = 1; scene.frame_end = 250; scene.frame_set(1)
scene.render.engine = 'BLENDER_EEVEE_NEXT'
scene.render.resolution_percentage = 84
scene.render.dither_intensity = 0.0
scene.cycles.use_denoising = False
scene.cycles.samples = 10
scene.cycles.sampling_pattern = 'TABULATED_SOBOL'
scene.cycles.light_sampling_threshold = 0.0
scene.cycles.use_adaptive_sampling = False
scene.cycles.use_light_tree = False
scene.cycles.blur_glossy = 0.0
scene.cycles.volume_bounces = 1
scene.cycles.pixel_filter_type = 'GAUSSIAN'
scene.cycles.sample_clamp_indirect = 0.0
scene.view_settings.view_transform = 'Standard'
bpy.context.view_layer.update()

# ---- added for rendering (the .blend has no active camera and no usable light): camera, sun
cam_auto = bpy.data.cameras.new('AutoCamera')
cam_auto.lens = 50.0
cam_auto.sensor_width = 36.0
cam_auto.clip_end = 1000.0
ob_auto_camera = bpy.data.objects.new('AutoCamera', cam_auto)
scene.collection.objects.link(ob_auto_camera)
ob_auto_camera.location = (1.74577, -3.38388, 1.52581)
ob_auto_camera.rotation_euler = (1.09748, -7.21219e-08, 0.694738)
scene.camera = ob_auto_camera
light_auto_sun = bpy.data.lights.new('AutoSun', 'SUN')
light_auto_sun.energy = 3.0
light_auto_sun.angle = 0.0523599
ob_auto_sun = bpy.data.objects.new('AutoSun', light_auto_sun)
scene.collection.objects.link(ob_auto_sun)
ob_auto_sun.rotation_euler = (0.872665, 0.174533, 0.523599)
bpy.context.view_layer.update()

